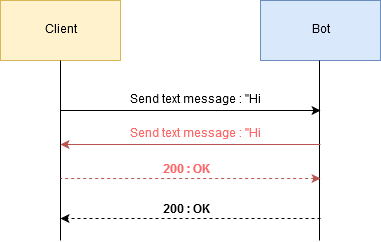

The diagram above was exported from draw.io. Its source (the exported page's mxGraphModel, read from the mxfile embedded in the PNG):
<mxGraphModel dx="1024" dy="541" grid="1" gridSize="10" guides="1" tooltips="1" connect="1" arrows="1" fold="1" page="1" pageScale="1" pageWidth="827" pageHeight="1169" math="0" shadow="0">
  <root>
    <mxCell id="0" />
    <mxCell id="1" parent="0" />
    <mxCell id="AM_Dy8tU7mWMybEsAr7j-1" value="Bot" style="rounded=0;whiteSpace=wrap;html=1;fillColor=#dae8fc;strokeColor=#6c8ebf;" parent="1" vertex="1">
      <mxGeometry x="280" y="80" width="120" height="60" as="geometry" />
    </mxCell>
    <mxCell id="AM_Dy8tU7mWMybEsAr7j-2" value="Client" style="rounded=0;whiteSpace=wrap;html=1;fillColor=#fff2cc;strokeColor=#d6b656;" parent="1" vertex="1">
      <mxGeometry x="20" y="80" width="120" height="60" as="geometry" />
    </mxCell>
    <mxCell id="AM_Dy8tU7mWMybEsAr7j-3" value="" style="endArrow=none;html=1;" parent="1" target="AM_Dy8tU7mWMybEsAr7j-2" edge="1">
      <mxGeometry width="50" height="50" relative="1" as="geometry">
        <mxPoint x="80" y="320" as="sourcePoint" />
        <mxPoint x="150" y="270" as="targetPoint" />
      </mxGeometry>
    </mxCell>
    <mxCell id="AM_Dy8tU7mWMybEsAr7j-4" value="" style="endArrow=none;html=1;" parent="1" edge="1">
      <mxGeometry width="50" height="50" relative="1" as="geometry">
        <mxPoint x="339" y="320" as="sourcePoint" />
        <mxPoint x="338.875" y="140" as="targetPoint" />
      </mxGeometry>
    </mxCell>
    <mxCell id="AM_Dy8tU7mWMybEsAr7j-5" value="" style="endArrow=classic;html=1;" parent="1" edge="1">
      <mxGeometry width="50" height="50" relative="1" as="geometry">
        <mxPoint x="80" y="190" as="sourcePoint" />
        <mxPoint x="340" y="190" as="targetPoint" />
      </mxGeometry>
    </mxCell>
    <mxCell id="AM_Dy8tU7mWMybEsAr7j-6" value="" style="endArrow=classic;html=1;dashed=1;" parent="1" edge="1">
      <mxGeometry width="50" height="50" relative="1" as="geometry">
        <mxPoint x="340" y="298" as="sourcePoint" />
        <mxPoint x="80" y="298" as="targetPoint" />
      </mxGeometry>
    </mxCell>
    <mxCell id="AM_Dy8tU7mWMybEsAr7j-7" value="Send text message : &quot;Hi !&quot;" style="text;html=1;strokeColor=none;fillColor=none;align=center;verticalAlign=middle;whiteSpace=wrap;rounded=0;" parent="1" vertex="1">
      <mxGeometry x="130" y="170" width="170" height="20" as="geometry" />
    </mxCell>
    <mxCell id="AM_Dy8tU7mWMybEsAr7j-8" value="&lt;b&gt;200 : OK&lt;/b&gt;" style="text;html=1;strokeColor=none;fillColor=none;align=center;verticalAlign=middle;whiteSpace=wrap;rounded=0;" parent="1" vertex="1">
      <mxGeometry x="170" y="280" width="70" height="20" as="geometry" />
    </mxCell>
    <mxCell id="EBrUj9H2DN-nDhCT7wc3-1" value="" style="endArrow=classic;html=1;fillColor=#f8cecc;strokeColor=#b85450;" edge="1" parent="1">
      <mxGeometry width="50" height="50" relative="1" as="geometry">
        <mxPoint x="340" y="224" as="sourcePoint" />
        <mxPoint x="80" y="224" as="targetPoint" />
      </mxGeometry>
    </mxCell>
    <mxCell id="EBrUj9H2DN-nDhCT7wc3-2" value="Send text message : &quot;Hi !&quot;" style="text;html=1;align=center;verticalAlign=middle;whiteSpace=wrap;rounded=0;fontColor=#FF6666;" vertex="1" parent="1">
      <mxGeometry x="130" y="204" width="170" height="20" as="geometry" />
    </mxCell>
    <mxCell id="EBrUj9H2DN-nDhCT7wc3-3" value="" style="endArrow=none;html=1;dashed=1;startArrow=classic;startFill=1;endFill=0;fillColor=#f8cecc;strokeColor=#b85450;" edge="1" parent="1">
      <mxGeometry width="50" height="50" relative="1" as="geometry">
        <mxPoint x="340" y="258" as="sourcePoint" />
        <mxPoint x="80" y="258" as="targetPoint" />
      </mxGeometry>
    </mxCell>
    <mxCell id="EBrUj9H2DN-nDhCT7wc3-4" value="&lt;b&gt;200 : OK&lt;/b&gt;" style="text;html=1;align=center;verticalAlign=middle;whiteSpace=wrap;rounded=0;fontColor=#FF6666;" vertex="1" parent="1">
      <mxGeometry x="170" y="240" width="70" height="20" as="geometry" />
    </mxCell>
  </root>
</mxGraphModel>